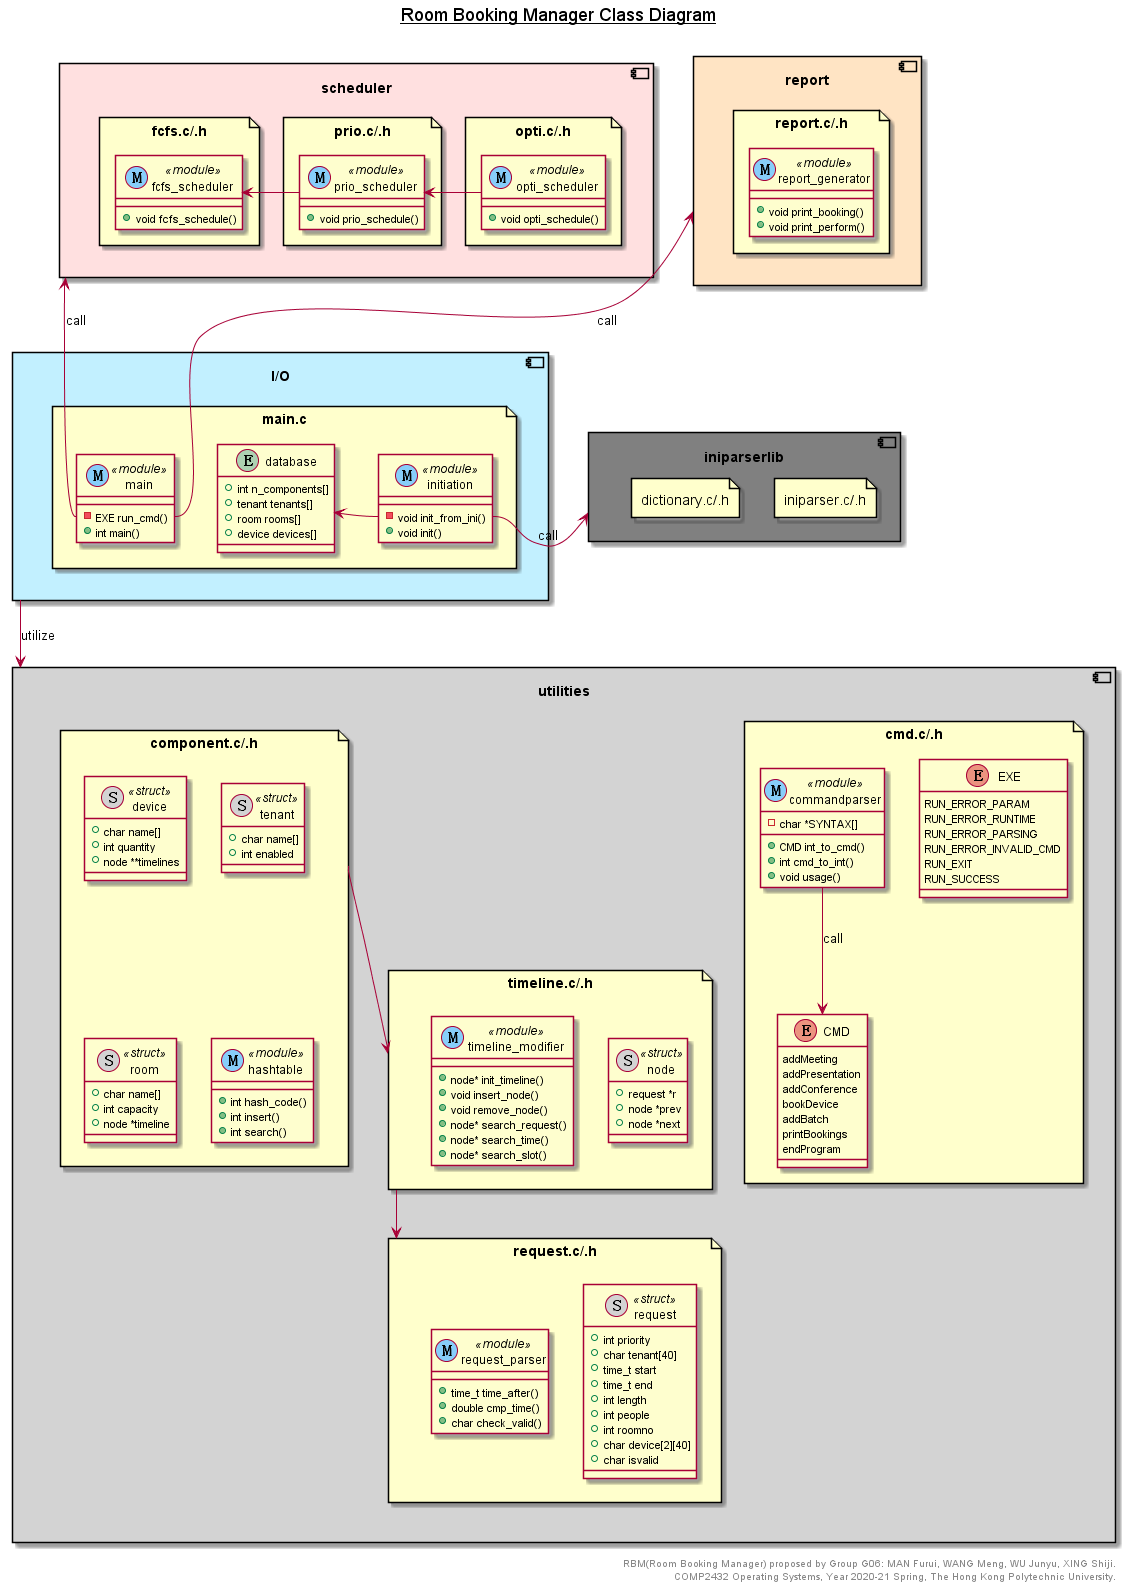

The diagram above was rendered by PlantUML. Its source (embedded in the PNG):
@startuml
title __Room Booking Manager Class Diagram__\n

skinparam BackgroundColor transparent
skinparam FileBackgroundColor business
skinparam defaultFontName Helvetica

component report #bisque {
    file reportfile as "report.c/.h" {
        class report_generator <<(M, lightskyblue) module>> {
            +void print_booking()
            +void print_perform()
        }
    }
}
component scheduler #implementation {
    file opti.c/.h {
        class opti_scheduler <<(M, lightskyblue) module>> {
            +void opti_schedule()
        }
    }
    file prio.c/.h {
        class prio_scheduler <<(M, lightskyblue) module>> {
            +void prio_schedule()
        }
    }
    file fcfs.c/.h {
        class fcfs_scheduler <<(M, lightskyblue) module>> {
            +void fcfs_schedule()
        }
    }
    opti_scheduler -> prio_scheduler
    prio_scheduler -> fcfs_scheduler
}
component utilities #lightgray {
    file cmd as "cmd.c/.h" {
        enum EXE {
            RUN_ERROR_PARAM         
            RUN_ERROR_RUNTIME       
            RUN_ERROR_PARSING       
            RUN_ERROR_INVALID_CMD   
            RUN_EXIT                
            RUN_SUCCESS
        }
        enum CMD {
            addMeeting     
            addPresentation
            addConference  
            bookDevice     
            addBatch       
            printBookings  
            endProgram     
        }
        class commandparser <<(M, lightskyblue) module>> {
            -char *SYNTAX[]
            +CMD int_to_cmd()
            +int cmd_to_int()
            +void usage()
        }
        commandparser -down-> CMD :call
    }
    file componentc as "component.c/.h" {
        class device <<(S, lightgray) struct>> {
            +char name[]
            +int quantity
            +node **timelines
        }
        class tenant <<(S, lightgray) struct>> {
            +char name[]
            +int enabled
        }
        class room <<(S, lightgray) struct>> {
            +char name[]
            +int capacity
            +node *timeline
        }
        class hashtable <<(M, lightskyblue) module>> {
            +int hash_code()
            +int insert()
            +int search()
        }
    }
    file requestc as "request.c/.h" {
        class request <<(S, lightgray) struct>> {
            +int priority
            +char tenant[40]
            +time_t start
            +time_t end
            +int length
            +int people
            +int roomno 
            +char device[2][40]
            +char isvalid 
        }
        class request_parser <<(M, lightskyblue) module>> {
            +time_t time_after()
            +double cmp_time()
            +char check_valid()
        }
    }
    file timelinec as "timeline.c/.h" {
        class node <<(S, lightgray) struct>> {
            +request *r
            +node *prev
            +node *next
        }
        class timeline_modifier <<(M, lightskyblue) module>> {
            +node* init_timeline()
            +void insert_node()
            +void remove_node()
            +node* search_request()
            +node* search_time()
            +node* search_slot()
        }
    }
    
    componentc --> timelinec
    timelinec --> requestc
}
component iniparserlib #gray {
    file iniparser as "iniparser.c/.h" {
    }
    file dictionary as "dictionary.c/.h" {
    }
    ' iniparser -down-> dictionary
}
component IO as "I/O" #application {
    file mainc as "main.c" {
        class main <<(M, lightskyblue) module>> {
            -EXE run_cmd()
            +int main()
        }
        class initiation <<(M, lightskyblue) module>> {
            -void init_from_ini()
            +void init()
        }
        entity database {
            +int n_components[]
            +tenant tenants[]
            +room rooms[]
            +device devices[]
        }

        initiation::init_from_ini -left-> database 
    }
}

main::run_cmd -up-> scheduler :call
IO -down-> utilities :utilize
main::run_cmd -up-> report :call

initiation::init_from_ini -> iniparserlib :call

right footer
RBM(Room Booking Manager) proposed by Group G06: MAN Furui, WANG Meng, WU Junyu, XING Shiji.
COMP2432 Operating Systems, Year 2020-21 Spring, The Hong Kong Polytechnic University.
endfooter

@enduml